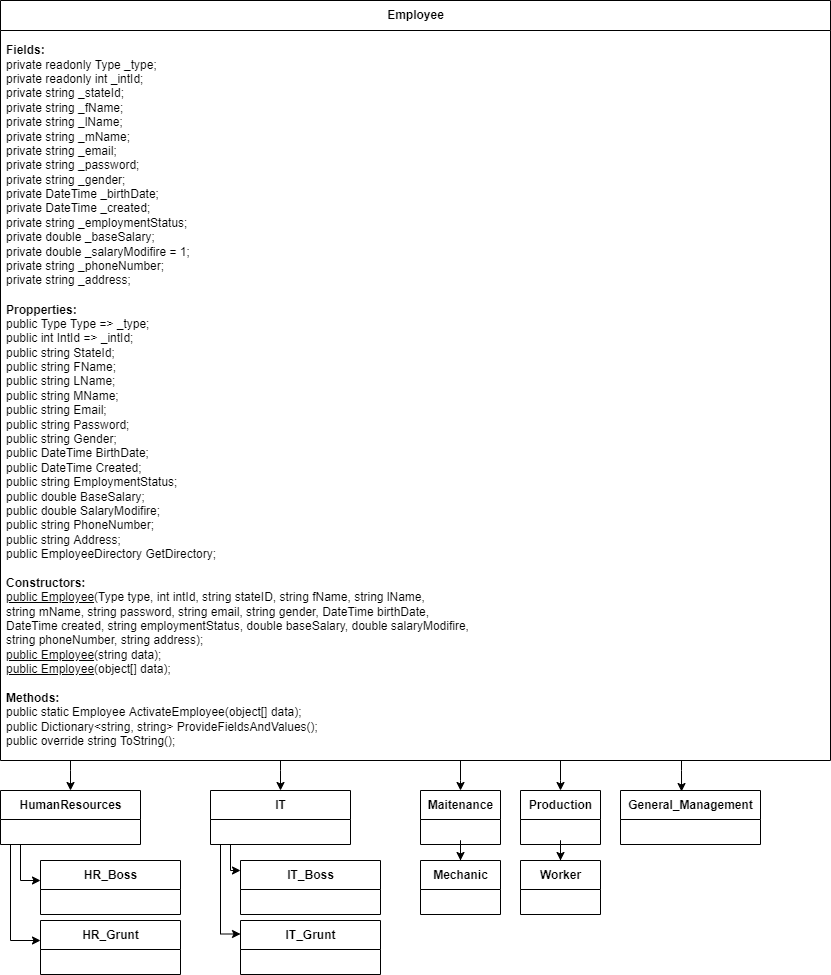

The diagram above was exported from draw.io. Its source (the exported page's mxGraphModel, read from the mxfile embedded in the PNG):
<mxGraphModel dx="1422" dy="865" grid="1" gridSize="10" guides="1" tooltips="1" connect="1" arrows="1" fold="1" page="1" pageScale="1" pageWidth="850" pageHeight="1100" math="0" shadow="0">
  <root>
    <mxCell id="0" />
    <mxCell id="1" parent="0" />
    <mxCell id="nEyRA6R2Ygeq0v9c-uuq-40" style="edgeStyle=orthogonalEdgeStyle;rounded=0;orthogonalLoop=1;jettySize=auto;html=1;" edge="1" parent="1" source="nEyRA6R2Ygeq0v9c-uuq-26" target="nEyRA6R2Ygeq0v9c-uuq-33">
      <mxGeometry relative="1" as="geometry">
        <Array as="points">
          <mxPoint x="80" y="780" />
          <mxPoint x="80" y="780" />
        </Array>
      </mxGeometry>
    </mxCell>
    <mxCell id="nEyRA6R2Ygeq0v9c-uuq-26" value="Employee" style="swimlane;fontStyle=1;align=center;verticalAlign=middle;childLayout=stackLayout;horizontal=1;startSize=30;horizontalStack=0;resizeParent=1;resizeParentMax=0;resizeLast=0;collapsible=0;marginBottom=0;html=1;" vertex="1" parent="1">
      <mxGeometry x="10" y="10" width="830" height="760" as="geometry" />
    </mxCell>
    <mxCell id="nEyRA6R2Ygeq0v9c-uuq-27" value="&lt;div&gt;&lt;b&gt;Fields:&lt;/b&gt;&lt;/div&gt;&lt;div&gt;private readonly Type _type;&lt;/div&gt;&lt;div&gt;private readonly int _intId;&lt;/div&gt;&lt;div&gt;private string _stateId;&lt;/div&gt;&lt;div&gt;private string _fName;&lt;/div&gt;&lt;div&gt;private string _lName;&lt;/div&gt;&lt;div&gt;private string _mName;&lt;/div&gt;&lt;div&gt;private string _email;&lt;/div&gt;&lt;div&gt;private string _password;&lt;/div&gt;&lt;div&gt;private string _gender;&lt;/div&gt;&lt;div&gt;private DateTime _birthDate;&lt;/div&gt;&lt;div&gt;private DateTime _created;&lt;/div&gt;&lt;div&gt;private string _employmentStatus;&lt;/div&gt;&lt;div&gt;private double _baseSalary;&lt;/div&gt;&lt;div&gt;private double _salaryModifire = 1;&lt;/div&gt;&lt;div&gt;private string _phoneNumber;&lt;/div&gt;&lt;div&gt;private string _address;&lt;/div&gt;" style="text;html=1;strokeColor=none;fillColor=none;align=left;verticalAlign=middle;spacingLeft=4;spacingRight=4;overflow=hidden;rotatable=0;points=[[0,0.5],[1,0.5]];portConstraint=eastwest;" vertex="1" parent="nEyRA6R2Ygeq0v9c-uuq-26">
      <mxGeometry y="30" width="830" height="270" as="geometry" />
    </mxCell>
    <mxCell id="nEyRA6R2Ygeq0v9c-uuq-28" value="&lt;div&gt;&lt;b&gt;Propperties:&lt;/b&gt;&lt;/div&gt;&lt;div&gt;public Type Type =&amp;gt; _type;&lt;/div&gt;&lt;div&gt;public int IntId =&amp;gt; _intId;&lt;/div&gt;&lt;div&gt;public string StateId;&lt;/div&gt;&lt;div&gt;public string FName;&lt;/div&gt;&lt;div&gt;public string LName;&lt;/div&gt;&lt;div&gt;public string MName;&lt;/div&gt;&lt;div&gt;public string Email;&lt;/div&gt;&lt;div&gt;public string Password;&lt;/div&gt;&lt;div&gt;public string Gender;&lt;/div&gt;&lt;div&gt;public DateTime BirthDate;&lt;/div&gt;&lt;div&gt;public DateTime Created;&lt;/div&gt;&lt;div&gt;public string EmploymentStatus;&lt;/div&gt;&lt;div&gt;public double BaseSalary;&lt;/div&gt;&lt;div&gt;public double SalaryModifire;&lt;/div&gt;&lt;div&gt;public string PhoneNumber;&lt;/div&gt;&lt;div&gt;public string Address;&lt;/div&gt;&lt;div&gt;public EmployeeDirectory GetDirectory;&lt;/div&gt;&lt;div&gt;&lt;br&gt;&lt;/div&gt;&lt;div&gt;&lt;b&gt;Constructors:&lt;/b&gt;&lt;/div&gt;&lt;div&gt;&lt;u&gt;public Employee&lt;/u&gt;(Type type, int intId, string stateID, string fName, string lName,&lt;/div&gt;&lt;div&gt;string mName, string password, string email, string gender, DateTime birthDate,&lt;/div&gt;&lt;div&gt;DateTime created, string employmentStatus, double baseSalary, double salaryModifire,&lt;/div&gt;&lt;div&gt;string phoneNumber, string address);&lt;br&gt;&lt;/div&gt;&lt;div&gt;&lt;u&gt;public Employee&lt;/u&gt;(string data);&lt;/div&gt;&lt;div&gt;&lt;u&gt;public Employee&lt;/u&gt;(object[] data);&lt;/div&gt;&lt;div&gt;&lt;br&gt;&lt;/div&gt;&lt;div&gt;&lt;b&gt;Methods:&lt;/b&gt;&lt;/div&gt;&lt;div&gt;public static Employee ActivateEmployee(object[] data);&lt;br&gt;&lt;/div&gt;&lt;div&gt;public Dictionary&amp;lt;string, string&amp;gt; ProvideFieldsAndValues();&lt;br&gt;&lt;/div&gt;&lt;div&gt;public override string ToString();&lt;br&gt;&lt;/div&gt;&lt;div&gt;&lt;br&gt;&lt;/div&gt;&lt;div&gt;&lt;br&gt;&lt;/div&gt;&lt;div&gt;&lt;b&gt;&lt;br&gt;&lt;/b&gt;&lt;/div&gt;" style="text;html=1;strokeColor=none;fillColor=none;align=left;verticalAlign=middle;spacingLeft=4;spacingRight=4;overflow=hidden;rotatable=0;points=[[0,0.5],[1,0.5]];portConstraint=eastwest;" vertex="1" parent="nEyRA6R2Ygeq0v9c-uuq-26">
      <mxGeometry y="300" width="830" height="460" as="geometry" />
    </mxCell>
    <mxCell id="nEyRA6R2Ygeq0v9c-uuq-38" style="edgeStyle=orthogonalEdgeStyle;rounded=0;orthogonalLoop=1;jettySize=auto;html=1;" edge="1" parent="1" source="nEyRA6R2Ygeq0v9c-uuq-33" target="nEyRA6R2Ygeq0v9c-uuq-36">
      <mxGeometry relative="1" as="geometry">
        <Array as="points">
          <mxPoint x="30" y="890" />
        </Array>
      </mxGeometry>
    </mxCell>
    <mxCell id="nEyRA6R2Ygeq0v9c-uuq-39" style="edgeStyle=orthogonalEdgeStyle;rounded=0;orthogonalLoop=1;jettySize=auto;html=1;" edge="1" parent="1" source="nEyRA6R2Ygeq0v9c-uuq-33" target="nEyRA6R2Ygeq0v9c-uuq-37">
      <mxGeometry relative="1" as="geometry">
        <Array as="points">
          <mxPoint x="20" y="950" />
        </Array>
      </mxGeometry>
    </mxCell>
    <mxCell id="nEyRA6R2Ygeq0v9c-uuq-33" value="HumanResources" style="swimlane;fontStyle=1;align=center;verticalAlign=middle;childLayout=stackLayout;horizontal=1;startSize=29;horizontalStack=0;resizeParent=1;resizeParentMax=0;resizeLast=0;collapsible=0;marginBottom=0;html=1;" vertex="1" parent="1">
      <mxGeometry x="10" y="800" width="140" height="54" as="geometry" />
    </mxCell>
    <mxCell id="nEyRA6R2Ygeq0v9c-uuq-36" value="HR_Boss" style="swimlane;fontStyle=1;align=center;verticalAlign=middle;childLayout=stackLayout;horizontal=1;startSize=29;horizontalStack=0;resizeParent=1;resizeParentMax=0;resizeLast=0;collapsible=0;marginBottom=0;html=1;" vertex="1" parent="1">
      <mxGeometry x="50" y="870" width="140" height="54" as="geometry" />
    </mxCell>
    <mxCell id="nEyRA6R2Ygeq0v9c-uuq-37" value="HR_Grunt" style="swimlane;fontStyle=1;align=center;verticalAlign=middle;childLayout=stackLayout;horizontal=1;startSize=29;horizontalStack=0;resizeParent=1;resizeParentMax=0;resizeLast=0;collapsible=0;marginBottom=0;html=1;" vertex="1" parent="1">
      <mxGeometry x="50" y="930" width="140" height="54" as="geometry" />
    </mxCell>
    <mxCell id="nEyRA6R2Ygeq0v9c-uuq-45" style="edgeStyle=orthogonalEdgeStyle;rounded=0;orthogonalLoop=1;jettySize=auto;html=1;" edge="1" parent="1" source="nEyRA6R2Ygeq0v9c-uuq-41" target="nEyRA6R2Ygeq0v9c-uuq-43">
      <mxGeometry relative="1" as="geometry">
        <Array as="points">
          <mxPoint x="240" y="880" />
        </Array>
      </mxGeometry>
    </mxCell>
    <mxCell id="nEyRA6R2Ygeq0v9c-uuq-46" style="edgeStyle=orthogonalEdgeStyle;rounded=0;orthogonalLoop=1;jettySize=auto;html=1;entryX=0;entryY=0.25;entryDx=0;entryDy=0;" edge="1" parent="1" source="nEyRA6R2Ygeq0v9c-uuq-41" target="nEyRA6R2Ygeq0v9c-uuq-44">
      <mxGeometry relative="1" as="geometry">
        <Array as="points">
          <mxPoint x="230" y="944" />
        </Array>
      </mxGeometry>
    </mxCell>
    <mxCell id="nEyRA6R2Ygeq0v9c-uuq-41" value="IT" style="swimlane;fontStyle=1;align=center;verticalAlign=middle;childLayout=stackLayout;horizontal=1;startSize=29;horizontalStack=0;resizeParent=1;resizeParentMax=0;resizeLast=0;collapsible=0;marginBottom=0;html=1;" vertex="1" parent="1">
      <mxGeometry x="220" y="800" width="140" height="54" as="geometry" />
    </mxCell>
    <mxCell id="nEyRA6R2Ygeq0v9c-uuq-42" style="edgeStyle=orthogonalEdgeStyle;rounded=0;orthogonalLoop=1;jettySize=auto;html=1;" edge="1" parent="1" source="nEyRA6R2Ygeq0v9c-uuq-28" target="nEyRA6R2Ygeq0v9c-uuq-41">
      <mxGeometry relative="1" as="geometry">
        <Array as="points">
          <mxPoint x="290" y="780" />
          <mxPoint x="290" y="780" />
        </Array>
      </mxGeometry>
    </mxCell>
    <mxCell id="nEyRA6R2Ygeq0v9c-uuq-43" value="IT_Boss" style="swimlane;fontStyle=1;align=center;verticalAlign=middle;childLayout=stackLayout;horizontal=1;startSize=29;horizontalStack=0;resizeParent=1;resizeParentMax=0;resizeLast=0;collapsible=0;marginBottom=0;html=1;" vertex="1" parent="1">
      <mxGeometry x="250" y="870" width="140" height="54" as="geometry" />
    </mxCell>
    <mxCell id="nEyRA6R2Ygeq0v9c-uuq-44" value="IT_Grunt" style="swimlane;fontStyle=1;align=center;verticalAlign=middle;childLayout=stackLayout;horizontal=1;startSize=29;horizontalStack=0;resizeParent=1;resizeParentMax=0;resizeLast=0;collapsible=0;marginBottom=0;html=1;" vertex="1" parent="1">
      <mxGeometry x="250" y="930" width="140" height="54" as="geometry" />
    </mxCell>
    <mxCell id="nEyRA6R2Ygeq0v9c-uuq-53" style="edgeStyle=orthogonalEdgeStyle;rounded=0;orthogonalLoop=1;jettySize=auto;html=1;" edge="1" parent="1" source="nEyRA6R2Ygeq0v9c-uuq-47" target="nEyRA6R2Ygeq0v9c-uuq-48">
      <mxGeometry relative="1" as="geometry" />
    </mxCell>
    <mxCell id="nEyRA6R2Ygeq0v9c-uuq-47" value="Maitenance" style="swimlane;fontStyle=1;align=center;verticalAlign=middle;childLayout=stackLayout;horizontal=1;startSize=29;horizontalStack=0;resizeParent=1;resizeParentMax=0;resizeLast=0;collapsible=0;marginBottom=0;html=1;" vertex="1" parent="1">
      <mxGeometry x="430" y="800" width="80" height="54" as="geometry" />
    </mxCell>
    <mxCell id="nEyRA6R2Ygeq0v9c-uuq-48" value="Mechanic" style="swimlane;fontStyle=1;align=center;verticalAlign=middle;childLayout=stackLayout;horizontal=1;startSize=29;horizontalStack=0;resizeParent=1;resizeParentMax=0;resizeLast=0;collapsible=0;marginBottom=0;html=1;" vertex="1" parent="1">
      <mxGeometry x="430" y="870" width="80" height="54" as="geometry" />
    </mxCell>
    <mxCell id="nEyRA6R2Ygeq0v9c-uuq-54" style="edgeStyle=orthogonalEdgeStyle;rounded=0;orthogonalLoop=1;jettySize=auto;html=1;" edge="1" parent="1" source="nEyRA6R2Ygeq0v9c-uuq-49" target="nEyRA6R2Ygeq0v9c-uuq-50">
      <mxGeometry relative="1" as="geometry" />
    </mxCell>
    <mxCell id="nEyRA6R2Ygeq0v9c-uuq-49" value="Production" style="swimlane;fontStyle=1;align=center;verticalAlign=middle;childLayout=stackLayout;horizontal=1;startSize=29;horizontalStack=0;resizeParent=1;resizeParentMax=0;resizeLast=0;collapsible=0;marginBottom=0;html=1;" vertex="1" parent="1">
      <mxGeometry x="530" y="800" width="80" height="54" as="geometry" />
    </mxCell>
    <mxCell id="nEyRA6R2Ygeq0v9c-uuq-50" value="Worker" style="swimlane;fontStyle=1;align=center;verticalAlign=middle;childLayout=stackLayout;horizontal=1;startSize=29;horizontalStack=0;resizeParent=1;resizeParentMax=0;resizeLast=0;collapsible=0;marginBottom=0;html=1;" vertex="1" parent="1">
      <mxGeometry x="530" y="870" width="80" height="54" as="geometry" />
    </mxCell>
    <mxCell id="nEyRA6R2Ygeq0v9c-uuq-51" value="General_Management" style="swimlane;fontStyle=1;align=center;verticalAlign=middle;childLayout=stackLayout;horizontal=1;startSize=29;horizontalStack=0;resizeParent=1;resizeParentMax=0;resizeLast=0;collapsible=0;marginBottom=0;html=1;" vertex="1" parent="1">
      <mxGeometry x="630" y="800" width="140" height="54" as="geometry" />
    </mxCell>
    <mxCell id="nEyRA6R2Ygeq0v9c-uuq-52" style="edgeStyle=orthogonalEdgeStyle;rounded=0;orthogonalLoop=1;jettySize=auto;html=1;" edge="1" parent="1" source="nEyRA6R2Ygeq0v9c-uuq-28" target="nEyRA6R2Ygeq0v9c-uuq-47">
      <mxGeometry relative="1" as="geometry">
        <Array as="points">
          <mxPoint x="470" y="790" />
          <mxPoint x="470" y="790" />
        </Array>
      </mxGeometry>
    </mxCell>
    <mxCell id="nEyRA6R2Ygeq0v9c-uuq-55" style="edgeStyle=orthogonalEdgeStyle;rounded=0;orthogonalLoop=1;jettySize=auto;html=1;" edge="1" parent="1" source="nEyRA6R2Ygeq0v9c-uuq-28" target="nEyRA6R2Ygeq0v9c-uuq-49">
      <mxGeometry relative="1" as="geometry">
        <Array as="points">
          <mxPoint x="570" y="790" />
          <mxPoint x="570" y="790" />
        </Array>
      </mxGeometry>
    </mxCell>
    <mxCell id="nEyRA6R2Ygeq0v9c-uuq-56" style="edgeStyle=orthogonalEdgeStyle;rounded=0;orthogonalLoop=1;jettySize=auto;html=1;entryX=0.436;entryY=0.019;entryDx=0;entryDy=0;entryPerimeter=0;" edge="1" parent="1" source="nEyRA6R2Ygeq0v9c-uuq-28" target="nEyRA6R2Ygeq0v9c-uuq-51">
      <mxGeometry relative="1" as="geometry">
        <Array as="points">
          <mxPoint x="691" y="780" />
          <mxPoint x="691" y="780" />
        </Array>
      </mxGeometry>
    </mxCell>
  </root>
</mxGraphModel>